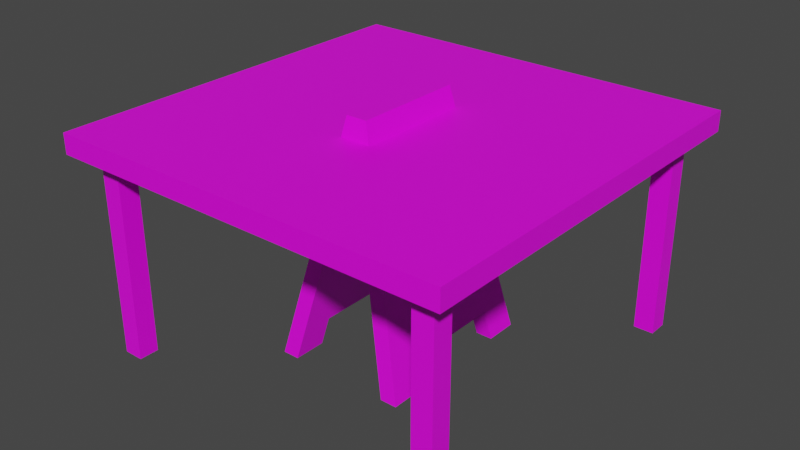 # Source: assorted_props-01.blend  (saved by Blender 3.0.42; exported with 4.5.12 LTS)
import bpy
from mathutils import Matrix  # noqa: F401  (used for matrix-valued properties, if any)

bpy.ops.wm.read_factory_settings(use_empty=True)
scene = bpy.context.scene
scene.name = 'Scene'

# ---- collections
col_caution_floor = bpy.data.collections.new('caution_floor'); scene.collection.children.link(col_caution_floor)
col_table = bpy.data.collections.new('table'); scene.collection.children.link(col_table)

# ---- images (referenced by path relative to the original .blend; pixels are not part of the script)
import os
ASSET_DIR = os.environ.get("B2B_ASSET_DIR", "")  # directory of the original .blend (textures are referenced by path, not embedded)
HERE = os.path.dirname(os.path.abspath(__file__))  # packed textures are extracted next to this script under _unpacked/

def load_image(name, relpath, width, height, colorspace="sRGB"):
    """Load a texture the original file referenced (path relative to the .blend, or extracted next to this script)."""
    p = next((c for c in (os.path.join(HERE, relpath), os.path.join(ASSET_DIR, relpath)) if relpath and os.path.exists(c)), "")
    if p:
        img = bpy.data.images.load(p, check_existing=True)
        img.name = name
    else:  # same state as the original file: an image datablock whose file is absent (Cycles renders it pink)
        img = bpy.data.images.new(name, width, height)
        img.source = "FILE"
        img.filepath = "//" + (relpath or name)
    img.colorspace_settings.name = colorspace
    return img
img_entities_texture_01_png = load_image('entities_texture-01.png', 'entities_texture-01.png', 1024, 1024, 'sRGB')

# ---- materials (node trees are filled in below, after node groups)
mat_primary_texture = bpy.data.materials.new('primary_texture')
mat_primary_texture.use_transparent_shadow = False

# ---- material node trees
mat_primary_texture.use_nodes = True; mat_primary_texture.node_tree.nodes.clear()
_N = mat_primary_texture.node_tree.nodes; _L = mat_primary_texture.node_tree.links
n0 = _N.new('ShaderNodeBsdfPrincipled'); n0.name = 'Principled BSDF'; n0.location = (10, 300)
n0.distribution = 'GGX'
n0.subsurface_method = 'RANDOM_WALK_SKIN'
n0.inputs[3].default_value = 1.45
n0.inputs[27].default_value = (0.0, 0.0, 0.0, 1.0)
n0.inputs[28].default_value = 1.0
n1 = _N.new('ShaderNodeOutputMaterial'); n1.name = 'Material Output'; n1.location = (300, 300)
n2 = _N.new('ShaderNodeTexImage'); n2.name = 'Image Texture'; n2.location = (-280, 248)
n2.image = img_entities_texture_01_png
_L.new(n0.outputs[0], n1.inputs[0])
_L.new(n2.outputs[0], n0.inputs[0])
n1.is_active_output = True

# ---- world
world_world = bpy.data.worlds.new('World'); scene.world = world_world
world_world.use_nodes = True; world_world.node_tree.nodes.clear()
_N = world_world.node_tree.nodes; _L = world_world.node_tree.links
n0 = _N.new('ShaderNodeOutputWorld'); n0.name = 'World Output'; n0.location = (300, 300)
n1 = _N.new('ShaderNodeBackground'); n1.name = 'Background'; n1.location = (10, 300)
n1.inputs[0].default_value = (0.05088, 0.05088, 0.05088, 1.0)
_L.new(n1.outputs[0], n0.inputs[0])
n0.is_active_output = True
world_world.color = (0.05088, 0.05088, 0.05088)
world_world.use_sun_shadow = False
world_world.sun_shadow_jitter_overblur = 0.0

# ---- meshes
me_cube_006 = bpy.data.meshes.new('Cube.006')
me_cube_006.from_pydata([(-1.0, -1.0, -1.0), (-1.0, -1.0, 1.0), (-1.0, 1.0, -1.0), (-1.0, 1.0, 1.0), (1.0, -1.0, -1.0), (1.0, -1.0, 1.0), (1.0, 1.0, -1.0), (1.0, 1.0, 1.0), (-1.0, -1.0, -1.0), (-1.0, -1.0, 1.0), (-1.0, 1.0, -1.0), (-1.0, 1.0, 1.0)], [], [(2, 3, 7, 6), (4, 5, 1, 0), (2, 6, 4, 0), (7, 3, 1, 5), (8, 9, 11, 10)])
_uv = me_cube_006.uv_layers.new(name='UVMap')
_uv.uv.foreach_set('vector', [0.3061, 0.8704, 0.3066, 0.8708, 0.3063, 0.8712, 0.3058, 0.8709, 0.3055, 0.8714, 0.306, 0.8717, 0.3057, 0.8722, 0.3052, 0.8719, 0.3053, 0.8706, 0.3058, 0.8709, 0.3055, 0.8714, 0.305, 0.8711, 0.3091, 0.88, 0.3095, 0.88, 0.3095, 0.8803, 0.3091, 0.8803, 0.2685, 0.8815, 0.2685, 0.8686, 0.2814, 0.8686, 0.2814, 0.8815])
me_cube_006.materials.append(mat_primary_texture)
me_cube_006.use_remesh_fix_poles = True
me_cube_006.use_remesh_preserve_attributes = False
me_cube_006.update()
me_cube_002 = bpy.data.meshes.new('Cube.002')
me_cube_002.from_pydata([(-0.5596, -0.7209, -1.0), (-0.08667, -0.4637, 1.0), (-0.5596, 0.7209, -1.0), (-0.08667, 0.4637, 1.0), (0.5596, -0.7209, -1.0), (0.08667, -0.4637, 1.0), (0.5596, 0.7209, -1.0), (0.08667, 0.4637, 1.0), (-0.4203, 0.7209, -1.0), (-0.08667, 0.5395, 0.4111), (0.08667, 0.5395, 0.4111), (0.4203, 0.7209, -1.0), (-0.08667, -0.5395, 0.4111), (0.4203, -0.7209, -1.0), (0.08667, -0.5395, 0.4111), (-0.4203, -0.7209, -1.0), (-0.5596, -0.4482, -1.0), (-0.5043, -0.4209, -0.766), (-0.5043, 0.4209, -0.766), (-0.5596, 0.4482, -1.0), (0.5596, -0.4482, -1.0), (0.5043, -0.4209, -0.766), (0.5596, 0.4482, -1.0), (0.5043, 0.4209, -0.766), (0.4203, -0.4482, -1.0), (0.4203, 0.4482, -1.0), (-0.4203, -0.4482, -1.0), (-0.4203, 0.4482, -1.0), (-0.365, 0.4209, -0.766), (-0.365, -0.4209, -0.766), (0.365, -0.4209, -0.766), (0.365, 0.4209, -0.766), (-0.5596, -0.7209, -1.0), (-0.08667, -0.4637, 1.0), (-0.5596, 0.7209, -1.0), (-0.08667, 0.4637, 1.0), (-0.5596, -0.4482, -1.0), (-0.5043, -0.4209, -0.766), (-0.5043, 0.4209, -0.766), (-0.5596, 0.4482, -1.0)], [], [(2, 3, 7, 6, 11, 10, 9, 8), (22, 6, 7, 5, 4, 20, 21, 23), (14, 1, 12), (4, 13, 24, 20), (25, 11, 6, 22), (19, 2, 8, 27), (15, 0, 16, 26), (7, 3, 1, 5), (28, 27, 8, 9, 12, 15, 26, 29), (13, 14, 10, 11, 25, 31, 30, 24), (9, 10, 14, 12), (18, 19, 27, 28), (25, 22, 23, 31), (24, 30, 21, 20), (16, 17, 29, 26), (21, 30, 31, 23), (29, 17, 18, 28), (32, 33, 35, 34, 39, 38, 37, 36), (14, 13, 4), (4, 5, 14), (5, 1, 14), (1, 0, 12), (0, 15, 12)])
_uv = me_cube_002.uv_layers.new(name='UVMap')
_uv.uv.foreach_set('vector', [0.3103, 0.8755, 0.308, 0.8755, 0.308, 0.8732, 0.3103, 0.8732, 0.3103, 0.8735, 0.3087, 0.8739, 0.3087, 0.8748, 0.3103, 0.8752, 0.3103, 0.8728, 0.3103, 0.8732, 0.308, 0.8732, 0.308, 0.871, 0.3103, 0.871, 0.3103, 0.8714, 0.31, 0.8714, 0.31, 0.8728, 0.3083, 0.8708, 0.3076, 0.8705, 0.3083, 0.871, 0.3103, 0.871, 0.3106, 0.871, 0.3106, 0.8714, 0.3103, 0.8714, 0.3106, 0.8728, 0.3106, 0.8732, 0.3103, 0.8732, 0.3103, 0.8728, 0.3125, 0.8728, 0.3125, 0.8732, 0.3122, 0.8732, 0.3122, 0.8728, 0.3122, 0.871, 0.3125, 0.871, 0.3125, 0.8714, 0.3122, 0.8714, 0.308, 0.8732, 0.3058, 0.8732, 0.3058, 0.871, 0.308, 0.871, 0.3107, 0.8739, 0.3108, 0.8739, 0.3108, 0.8738, 0.3105, 0.8738, 0.3105, 0.8741, 0.3108, 0.8741, 0.3108, 0.874, 0.3107, 0.874, 0.3092, 0.8737, 0.3089, 0.8737, 0.3089, 0.8739, 0.3092, 0.8739, 0.3092, 0.8739, 0.3092, 0.8739, 0.3092, 0.8737, 0.3092, 0.8737, 0.3103, 0.8737, 0.31, 0.8737, 0.31, 0.8739, 0.3103, 0.8739, 0.308, 0.8753, 0.3083, 0.8752, 0.3083, 0.875, 0.308, 0.875, 0.3083, 0.8737, 0.3083, 0.8735, 0.308, 0.8734, 0.308, 0.8737, 0.3083, 0.8705, 0.308, 0.8706, 0.308, 0.8708, 0.3083, 0.8707, 0.3083, 0.869, 0.308, 0.8689, 0.308, 0.8692, 0.3083, 0.8692, 0.3078, 0.871, 0.3076, 0.871, 0.3076, 0.8732, 0.3078, 0.8732, 0.3062, 0.871, 0.306, 0.871, 0.306, 0.8732, 0.3062, 0.8732, 0.3344, 0.8702, 0.3344, 0.8725, 0.3321, 0.8725, 0.3321, 0.8702, 0.3326, 0.8702, 0.3326, 0.8705, 0.3339, 0.8705, 0.334, 0.8702, 0.3062, 0.8712, 0.3061, 0.8713, 0.3063, 0.8713, 0.3055, 0.8717, 0.3055, 0.8712, 0.3056, 0.8714, 0.3084, 0.8707, 0.3076, 0.8705, 0.3083, 0.8708, 0.3057, 0.8713, 0.3057, 0.8718, 0.3056, 0.8715, 0.3065, 0.8709, 0.3065, 0.8709, 0.3062, 0.871])
me_cube_002.materials.append(mat_primary_texture)
me_cube_002.use_remesh_fix_poles = True
me_cube_002.use_remesh_preserve_attributes = False
me_cube_002.update()
me_cube_007 = bpy.data.meshes.new('Cube.007')
me_cube_007.from_pydata([(-1.0, -1.0, -1.0), (-1.0, -1.0, 1.0), (-1.0, 1.0, -1.0), (-1.0, 1.0, 1.0), (1.0, -1.0, -1.0), (1.0, -1.0, 1.0), (1.0, 1.0, -1.0), (1.0, 1.0, 1.0), (-1.0, -1.0, -1.0), (-1.0, -1.0, 1.0), (-1.0, 1.0, -1.0), (-1.0, 1.0, 1.0)], [], [(2, 3, 7, 6), (4, 5, 1, 0), (2, 6, 4, 0), (7, 3, 1, 5), (8, 9, 11, 10)])
_uv = me_cube_007.uv_layers.new(name='UVMap')
_uv.uv.foreach_set('vector', [0.3061, 0.8704, 0.3066, 0.8708, 0.3063, 0.8712, 0.3058, 0.8709, 0.3055, 0.8714, 0.306, 0.8717, 0.3057, 0.8722, 0.3052, 0.8719, 0.3053, 0.8706, 0.3058, 0.8709, 0.3055, 0.8714, 0.305, 0.8711, 0.3091, 0.88, 0.3095, 0.88, 0.3095, 0.8803, 0.3091, 0.8803, 0.2814, 0.8686, 0.2814, 0.8815, 0.2685, 0.8815, 0.2685, 0.8686])
me_cube_007.materials.append(mat_primary_texture)
me_cube_007.use_remesh_fix_poles = True
me_cube_007.use_remesh_preserve_attributes = False
me_cube_007.update()
me_cube_008 = bpy.data.meshes.new('Cube.008')
me_cube_008.from_pydata([(-0.8, -1.8, -1.0), (-0.8, -1.8, 1.0), (-0.8, -1.6, -1.0), (-0.8, -1.6, 1.0), (-0.6, -1.8, -1.0), (-0.6, -1.8, 1.0), (-0.6, -1.6, -1.0), (-0.6, -1.6, 1.0), (-0.8, 1.6, -1.0), (-0.8, 1.6, 1.0), (-0.8, 1.8, -1.0), (-0.8, 1.8, 1.0), (-0.6, 1.6, -1.0), (-0.6, 1.6, 1.0), (-0.6, 1.8, -1.0), (-0.6, 1.8, 1.0), (2.6, -1.8, -1.0), (2.6, -1.8, 1.0), (2.6, -1.6, -1.0), (2.6, -1.6, 1.0), (2.8, -1.8, -1.0), (2.8, -1.8, 1.0), (2.8, -1.6, -1.0), (2.8, -1.6, 1.0), (2.6, 1.6, -1.0), (2.6, 1.6, 1.0), (2.6, 1.8, -1.0), (2.6, 1.8, 1.0), (2.8, 1.6, -1.0), (2.8, 1.6, 1.0), (2.8, 1.8, -1.0), (2.8, 1.8, 1.0)], [], [(0, 1, 3, 2), (2, 3, 7, 6), (6, 7, 5, 4), (4, 5, 1, 0), (8, 9, 11, 10), (10, 11, 15, 14), (14, 15, 13, 12), (12, 13, 9, 8), (16, 17, 19, 18), (18, 19, 23, 22), (22, 23, 21, 20), (20, 21, 17, 16), (24, 25, 27, 26), (26, 27, 31, 30), (30, 31, 29, 28), (28, 29, 25, 24)])
_uv = me_cube_008.uv_layers.new(name='UVMap')
_uv.uv.foreach_set('vector', [0.4251, 0.4502, 0.4251, 0.4998, 0.4189, 0.4998, 0.4189, 0.4502, 0.4254, 0.4507, 0.4254, 0.5001, 0.4193, 0.5001, 0.4193, 0.4507, 0.4374, 0.4502, 0.4374, 0.4998, 0.4312, 0.4998, 0.4312, 0.4502, 0.4377, 0.4507, 0.4377, 0.5001, 0.4316, 0.5001, 0.4316, 0.4507, 0.45, 0.4507, 0.45, 0.5001, 0.4438, 0.5001, 0.4438, 0.4507, 0.4316, 0.4507, 0.4316, 0.5001, 0.4254, 0.5001, 0.4254, 0.4507, 0.4127, 0.4502, 0.4127, 0.4998, 0.4065, 0.4998, 0.4065, 0.4502, 0.4193, 0.4507, 0.4193, 0.5001, 0.4132, 0.5001, 0.4132, 0.4507, 0.4189, 0.4502, 0.4189, 0.4998, 0.4127, 0.4998, 0.4127, 0.4502, 0.4132, 0.4507, 0.4132, 0.5001, 0.407, 0.5001, 0.407, 0.4507, 0.4312, 0.4502, 0.4312, 0.4998, 0.4251, 0.4998, 0.4251, 0.4502, 0.4185, 0.4507, 0.4185, 0.5001, 0.4124, 0.5001, 0.4124, 0.4507, 0.4438, 0.4507, 0.4438, 0.5001, 0.4377, 0.5001, 0.4377, 0.4507, 0.4124, 0.4507, 0.4124, 0.5001, 0.4062, 0.5001, 0.4062, 0.4507, 0.4065, 0.4502, 0.4065, 0.4998, 0.4004, 0.4998, 0.4004, 0.4502, 0.407, 0.4507, 0.407, 0.5001, 0.4009, 0.5001, 0.4009, 0.4507])
me_cube_008.materials.append(mat_primary_texture)
me_cube_008.use_remesh_fix_poles = True
me_cube_008.use_remesh_preserve_attributes = False
me_cube_008.update()
me_cube_009 = bpy.data.meshes.new('Cube.009')
me_cube_009.from_pydata([(-1.0, -1.0, -5.96e-08), (-1.0, -1.0, 0.1), (-1.0, 1.0, -5.96e-08), (-1.0, 1.0, 0.1), (1.0, -1.0, -5.96e-08), (1.0, -1.0, 0.1), (1.0, 1.0, -5.96e-08), (1.0, 1.0, 0.1)], [], [(0, 1, 3, 2), (2, 3, 7, 6), (6, 7, 5, 4), (4, 5, 1, 0), (2, 6, 4, 0), (7, 3, 1, 5)])
_uv = me_cube_009.uv_layers.new(name='UVMap')
_uv.uv.foreach_set('vector', [0.5, 0.156, 0.5001, 0.156, 0.5001, 0.1565, 0.5, 0.1565, 0.5, 0.156, 0.5, 0.156, 0.5, 0.1565, 0.5, 0.1565, 0.5, 0.156, 0.5, 0.156, 0.5, 0.1565, 0.5, 0.1565, 0.4999, 0.156, 0.5, 0.156, 0.5, 0.1565, 0.4999, 0.1565, 0.4591, 0.1031, 0.4779, 0.1031, 0.4779, 0.122, 0.4591, 0.122, 0.4622, 0.1255, 0.4745, 0.1255, 0.4745, 0.1377, 0.4622, 0.1377])
me_cube_009.materials.append(mat_primary_texture)
me_cube_009.use_remesh_fix_poles = True
me_cube_009.use_remesh_preserve_attributes = False
me_cube_009.update()

# ---- objects
ob_caution_floor_bool_mesh = bpy.data.objects.new('caution_floor-bool_mesh', me_cube_006)
ob_cube = bpy.data.objects.new('Cube', me_cube_002)
ob_cube_002 = bpy.data.objects.new('Cube.002', me_cube_007)
ob_cube_001 = bpy.data.objects.new('Cube.001', me_cube_008)
ob_cube_003 = bpy.data.objects.new('Cube.003', me_cube_009)

# ---- transforms, parenting, visibility, modifiers, constraints
ob_caution_floor_bool_mesh.location = (0.1762, 1.541e-08, 0.7022)
ob_caution_floor_bool_mesh.rotation_euler = (0.0, 0.2247, 3.142)
ob_caution_floor_bool_mesh.scale = (0.01753, 0.24, 0.2284)
ob_cube.location = (0.0, 0.0, 0.6)
ob_cube.rotation_euler = (0.0, -0.0, 3.142)
ob_cube.scale = (0.6, 0.6, 0.6)
_m = ob_cube.modifiers.new('Boolean', 'BOOLEAN')
_m.object = ob_caution_floor_bool_mesh
ob_cube_002.location = (0.1279, 1.118e-08, 0.7022)
ob_cube_002.rotation_euler = (0.0, 0.2247, 3.142)
ob_cube_002.scale = (0.01753, 0.24, 0.2284)
ob_cube_001.location = (-0.5, 0.0, 0.5)
ob_cube_001.scale = (0.5, 0.5, 0.5)
ob_cube_003.location = (0.0, 0.0, 1.0)

# ---- collection membership
scene.collection.objects.link(ob_caution_floor_bool_mesh)
col_caution_floor.objects.link(ob_cube)
col_caution_floor.objects.link(ob_cube_002)
col_table.objects.link(ob_cube_001)
col_table.objects.link(ob_cube_003)

# ---- scene / render settings (as saved in the file)
scene.frame_start = 1; scene.frame_end = 250; scene.frame_set(1)
scene.render.engine = 'BLENDER_EEVEE_NEXT'
scene.cycles.sampling_pattern = 'TABULATED_SOBOL'
scene.cycles.use_light_tree = False
scene.view_settings.view_transform = 'Filmic'
bpy.context.view_layer.update()

# ---- added for rendering (the .blend has no active camera and no usable light): camera, sun
cam_auto = bpy.data.cameras.new('AutoCamera')
cam_auto.lens = 50.0
cam_auto.sensor_width = 36.0
cam_auto.clip_end = 1000.0
ob_auto_camera = bpy.data.objects.new('AutoCamera', cam_auto)
scene.collection.objects.link(ob_auto_camera)
ob_auto_camera.location = (2.84271, -3.41126, 2.87417)
ob_auto_camera.rotation_euler = (1.09748, -7.21219e-08, 0.694738)
scene.camera = ob_auto_camera
light_auto_sun = bpy.data.lights.new('AutoSun', 'SUN')
light_auto_sun.energy = 3.0
light_auto_sun.angle = 0.0523599
ob_auto_sun = bpy.data.objects.new('AutoSun', light_auto_sun)
scene.collection.objects.link(ob_auto_sun)
ob_auto_sun.rotation_euler = (0.872665, 0.174533, 0.523599)
bpy.context.view_layer.update()
